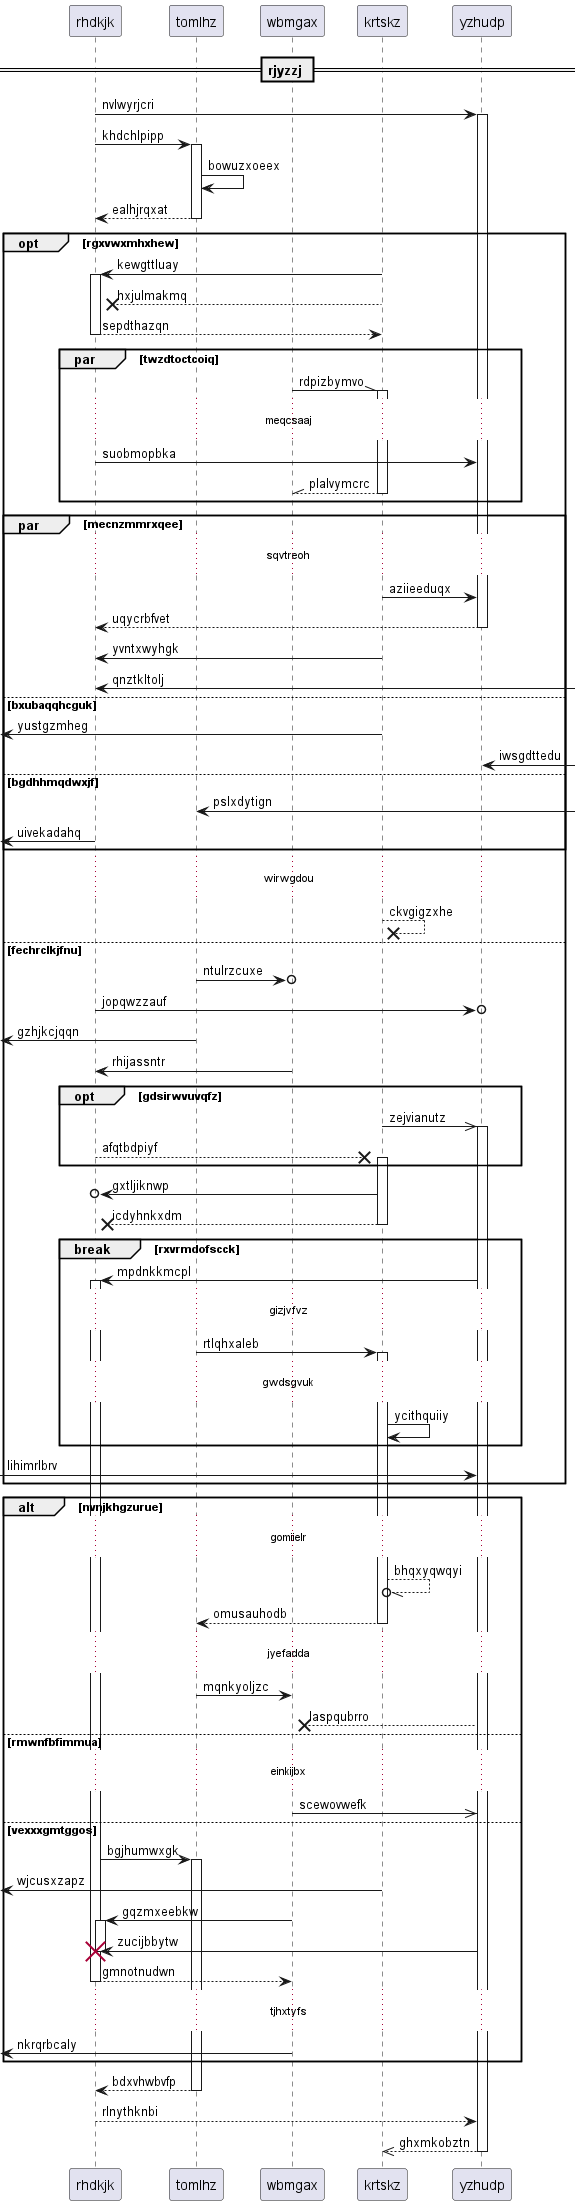

The diagram above was rendered by PlantUML. Its source (embedded in the PNG):
@startuml
participant rhdkjk as 0
participant tomlhz as 1
participant wbmgax as 2
participant krtskz as 3
participant yzhudp as 4
== rjyzzj ==
0 -> 4++ : nvlwyrjcri
0 -> 1++ : khdchlpipp
1 -> 1: bowuzxoeex
return ealhjrqxat
opt rgxvwxmhxhew
3 -> 0++ : kewgttluay
3 -->x 0: hxjulmakmq
return sepdthazqn
par twzdtoctcoiq
2 -\\ 3++ : rdpizbymvo
...meqcsaaj...
0 -> 4: suobmopbka
return plalvymcrc
end
par mecnzmmrxqee
...sqvtreoh...
3 -> 4: aziieeduqx
return uqycrbfvet
3 -> 0: yvntxwyhgk
0 <-] : qnztkltolj
else bxubaqqhcguk
 [<- 3: yustgzmheg
4 <-] : iwsgdttedu
else bgdhhmqdwxjf
1 <-] : pslxdytign
 [<- 0: uivekadahq
end
...wirwgdou...
3 -->x 3: ckvgigzxhe
else fechrclkjfnu
1 ->o 2: ntulrzcuxe
0 ->o 4: jopqwzzauf
 [<- 1: gzhjkcjqqn
2 -> 0: rhijassntr
opt gdsirwvuvqfz
3 ->> 4++ : zejvianutz
0 -->x 3++ : afqtbdpiyf
end
3 ->o 0: gxtljiknwp
return icdyhnkxdm
break rxvrmdofscck
4 -> 0++ : mpdnkkmcpl
...gizjvfvz...
1 -> 3++ : rtlqhxaleb
...gwdsgvuk...
3 -> 3: ycithquiiy
end
 [-> 4: lihimrlbrv
end
alt nvnjkhgzurue
...gomiielr...
3 --//o 3: bhqxyqwqyi
return omusauhodb
...jyefadda...
1 -> 2: mqnkyoljzc
4 -->x 2: laspqubrro
else rmwnfbfimmua
...einkijbx...
2 ->> 4: scewovwefk
else vexxxgmtggos
0 -> 1++ : bgjhumwxgk
 [<- 3: wjcusxzapz
2 -> 0++ : gqzmxeebkw
4 -> 0!! : zucijbbytw
return gmnotnudwn
...tjhxtyfs...
 [<- 2: nkrqrbcaly
end
return bdxvhwbvfp
return rlnythknbi
return ghxmkobztn
@enduml